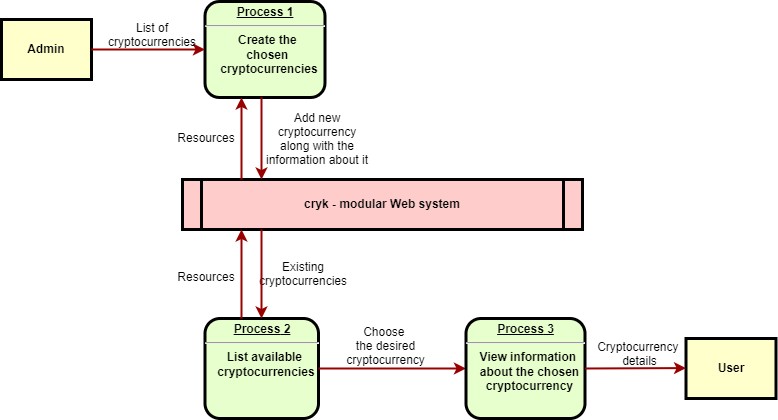

The diagram above was exported from draw.io. Its source (the exported page's mxGraphModel, read from the mxfile embedded in the PNG):
<mxGraphModel dx="770" dy="388" grid="1" gridSize="10" guides="1" tooltips="1" connect="1" arrows="1" fold="1" page="1" pageScale="1" pageWidth="826" pageHeight="1169" background="none" math="0" shadow="0">
  <root>
    <mxCell id="0" />
    <mxCell id="1" parent="0" />
    <mxCell id="2" value="&lt;p style=&quot;margin: 0px; margin-top: 4px; text-align: center; text-decoration: underline;&quot;&gt;&lt;strong&gt;Process 1&lt;br&gt;&lt;/strong&gt;&lt;/p&gt;&lt;hr&gt;&lt;p style=&quot;margin: 0px; margin-left: 8px;&quot;&gt;Create&amp;nbsp;&lt;span style=&quot;background-color: initial;&quot;&gt;the&amp;nbsp;&lt;/span&gt;&lt;/p&gt;&lt;p style=&quot;margin: 0px; margin-left: 8px;&quot;&gt;&lt;span style=&quot;background-color: initial;&quot;&gt;c&lt;/span&gt;&lt;span style=&quot;background-color: initial;&quot;&gt;hosen&amp;nbsp;&lt;/span&gt;&lt;/p&gt;&lt;p style=&quot;margin: 0px; margin-left: 8px;&quot;&gt;cryptocurrencies&lt;/p&gt;" style="verticalAlign=middle;align=center;overflow=fill;fontSize=12;fontFamily=Helvetica;html=1;rounded=1;fontStyle=1;strokeWidth=3;fillColor=#E6FFCC" parent="1" vertex="1">
      <mxGeometry x="223.5" y="213" width="120" height="96" as="geometry" />
    </mxCell>
    <mxCell id="4" value="Admin" style="whiteSpace=wrap;align=center;verticalAlign=middle;fontStyle=1;strokeWidth=3;fillColor=#FFFFCC" parent="1" vertex="1">
      <mxGeometry x="20" y="231" width="90" height="60" as="geometry" />
    </mxCell>
    <mxCell id="5" value="cryk - modular Web system" style="shape=process;whiteSpace=wrap;align=center;verticalAlign=middle;size=0.0475;fontStyle=1;strokeWidth=3;fillColor=#FFCCCC" parent="1" vertex="1">
      <mxGeometry x="200.99999999999991" y="391" width="400" height="50" as="geometry" />
    </mxCell>
    <mxCell id="13" value="User" style="whiteSpace=wrap;align=center;verticalAlign=middle;fontStyle=1;strokeWidth=3;fillColor=#FFFFCC" parent="1" vertex="1">
      <mxGeometry x="704.5" y="550" width="90" height="60" as="geometry" />
    </mxCell>
    <mxCell id="37" value="" style="edgeStyle=none;noEdgeStyle=1;strokeColor=#990000;strokeWidth=2;entryX=0;entryY=0.5;entryDx=0;entryDy=0;" parent="1" source="4" target="2" edge="1">
      <mxGeometry width="100" height="100" relative="1" as="geometry">
        <mxPoint x="280" y="190" as="sourcePoint" />
        <mxPoint x="230" y="280" as="targetPoint" />
      </mxGeometry>
    </mxCell>
    <mxCell id="11" value="&lt;p style=&quot;margin: 0px; margin-top: 4px; text-align: center; text-decoration: underline;&quot;&gt;&lt;strong&gt;&lt;strong&gt;Process&lt;/strong&gt;&amp;nbsp;2&lt;br&gt;&lt;/strong&gt;&lt;/p&gt;&lt;hr&gt;&lt;p style=&quot;margin: 0px; margin-left: 8px;&quot;&gt;List available&amp;nbsp;&lt;/p&gt;&lt;p style=&quot;margin: 0px; margin-left: 8px;&quot;&gt;cryptocurrencies&lt;/p&gt;" style="verticalAlign=middle;align=center;overflow=fill;fontSize=12;fontFamily=Helvetica;html=1;rounded=1;fontStyle=1;strokeWidth=3;fillColor=#E6FFCC" parent="1" vertex="1">
      <mxGeometry x="223.5" y="530" width="113.5" height="100" as="geometry" />
    </mxCell>
    <mxCell id="52" value="List of &#10;cryptocurrencies" style="text;spacingTop=-5;align=center" parent="1" vertex="1">
      <mxGeometry x="156" y="231" width="30" height="20" as="geometry" />
    </mxCell>
    <mxCell id="54" value="Resources" style="text;spacingTop=-5;align=center" parent="1" vertex="1">
      <mxGeometry x="210" y="341" width="30" height="20" as="geometry" />
    </mxCell>
    <mxCell id="55" value="" style="edgeStyle=elbowEdgeStyle;elbow=horizontal;strokeColor=#990000;strokeWidth=2" parent="1" source="5" target="2" edge="1">
      <mxGeometry width="100" height="100" relative="1" as="geometry">
        <mxPoint x="50" y="530" as="sourcePoint" />
        <mxPoint x="150" y="430" as="targetPoint" />
        <Array as="points">
          <mxPoint x="260" y="370" />
        </Array>
      </mxGeometry>
    </mxCell>
    <mxCell id="56" value="" style="edgeStyle=elbowEdgeStyle;elbow=horizontal;strokeColor=#990000;strokeWidth=2" parent="1" source="2" target="5" edge="1">
      <mxGeometry width="100" height="100" relative="1" as="geometry">
        <mxPoint x="50" y="500" as="sourcePoint" />
        <mxPoint x="150" y="400" as="targetPoint" />
        <Array as="points">
          <mxPoint x="280" y="360" />
        </Array>
      </mxGeometry>
    </mxCell>
    <mxCell id="57" value="Add new&#10;cryptocurrency&#10;along with the&#10;information about it" style="text;spacingTop=-5;align=center" parent="1" vertex="1">
      <mxGeometry x="321" y="321" width="30" height="20" as="geometry" />
    </mxCell>
    <mxCell id="60" value="Existing&#10;cryptocurrencies" style="text;spacingTop=-5;align=center" parent="1" vertex="1">
      <mxGeometry x="307.0000000000001" y="469.99999999999983" width="30" height="20" as="geometry" />
    </mxCell>
    <mxCell id="74" value="Resources" style="text;spacingTop=-5;align=center" parent="1" vertex="1">
      <mxGeometry x="210" y="479.99999999999994" width="30" height="20" as="geometry" />
    </mxCell>
    <mxCell id="75" value="Choose &#10;the desired&#10;cryptocurrency" style="text;spacingTop=-5;align=center" parent="1" vertex="1">
      <mxGeometry x="389.5" y="535.0000000000001" width="30" height="20" as="geometry" />
    </mxCell>
    <mxCell id="83" value="" style="edgeStyle=elbowEdgeStyle;elbow=horizontal;strokeColor=#990000;strokeWidth=2;entryX=0;entryY=0.5;entryDx=0;entryDy=0;" parent="1" source="11" target="HD3mAav6U6v1Ei--zC58-101" edge="1">
      <mxGeometry width="100" height="100" relative="1" as="geometry">
        <mxPoint x="203.5" y="680.0000000000002" as="sourcePoint" />
        <mxPoint x="233.5000000000001" y="670" as="targetPoint" />
      </mxGeometry>
    </mxCell>
    <mxCell id="88" value="" style="edgeStyle=elbowEdgeStyle;elbow=horizontal;strokeColor=#990000;strokeWidth=2;startArrow=classic;startFill=1;endArrow=none;endFill=0;" parent="1" source="5" target="11" edge="1">
      <mxGeometry width="100" height="100" relative="1" as="geometry">
        <mxPoint x="50" y="500" as="sourcePoint" />
        <mxPoint x="150" y="400" as="targetPoint" />
        <Array as="points">
          <mxPoint x="260" y="470" />
          <mxPoint x="390" y="470" />
        </Array>
      </mxGeometry>
    </mxCell>
    <mxCell id="89" value="" style="edgeStyle=elbowEdgeStyle;elbow=horizontal;strokeColor=#990000;strokeWidth=2;startArrow=classic;startFill=1;endArrow=none;endFill=0;" parent="1" source="11" target="5" edge="1">
      <mxGeometry width="100" height="100" relative="1" as="geometry">
        <mxPoint x="59.999999999999886" y="510" as="sourcePoint" />
        <mxPoint x="159.9999999999999" y="410" as="targetPoint" />
        <Array as="points">
          <mxPoint x="280" y="480" />
          <mxPoint x="410" y="470" />
        </Array>
      </mxGeometry>
    </mxCell>
    <mxCell id="HD3mAav6U6v1Ei--zC58-101" value="&lt;p style=&quot;margin: 0px; margin-top: 4px; text-align: center; text-decoration: underline;&quot;&gt;&lt;strong&gt;&lt;strong&gt;Process&lt;/strong&gt; 3&lt;br&gt;&lt;/strong&gt;&lt;/p&gt;&lt;hr&gt;&lt;p style=&quot;margin: 0px; margin-left: 8px;&quot;&gt;View information&amp;nbsp;&lt;/p&gt;&lt;p style=&quot;margin: 0px; margin-left: 8px;&quot;&gt;about the chosen&lt;/p&gt;&lt;p style=&quot;margin: 0px; margin-left: 8px;&quot;&gt;cryptocurrency&lt;/p&gt;" style="verticalAlign=middle;align=center;overflow=fill;fontSize=12;fontFamily=Helvetica;html=1;rounded=1;fontStyle=1;strokeWidth=3;fillColor=#E6FFCC" vertex="1" parent="1">
      <mxGeometry x="484.5" y="530" width="119" height="100" as="geometry" />
    </mxCell>
    <mxCell id="HD3mAav6U6v1Ei--zC58-103" value="" style="edgeStyle=elbowEdgeStyle;elbow=vertical;strokeColor=#990000;strokeWidth=2;entryX=0;entryY=0.5;entryDx=0;entryDy=0;exitX=1;exitY=0.5;exitDx=0;exitDy=0;" edge="1" parent="1" source="HD3mAav6U6v1Ei--zC58-101" target="13">
      <mxGeometry width="100" height="100" relative="1" as="geometry">
        <mxPoint x="593.5" y="579.58" as="sourcePoint" />
        <mxPoint x="673.5" y="579.58" as="targetPoint" />
        <Array as="points">
          <mxPoint x="642.5" y="579.58" />
        </Array>
      </mxGeometry>
    </mxCell>
    <mxCell id="HD3mAav6U6v1Ei--zC58-104" value="Cryptocurrency &#10;details&#10;" style="text;spacingTop=-5;align=center" vertex="1" parent="1">
      <mxGeometry x="643.5" y="550.0000000000002" width="30" height="20" as="geometry" />
    </mxCell>
  </root>
</mxGraphModel>